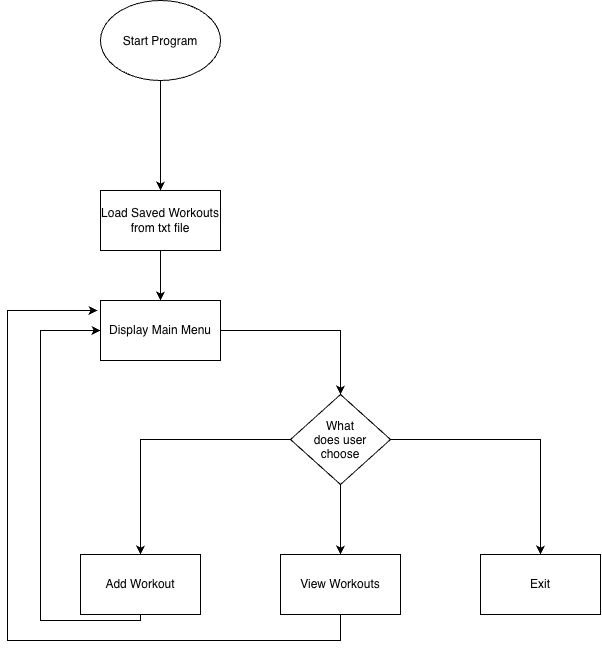

The diagram above was exported from draw.io. Its source (the exported page's mxGraphModel, read from the mxfile embedded in the PNG):
<mxGraphModel dx="1294" dy="841" grid="1" gridSize="10" guides="1" tooltips="1" connect="1" arrows="1" fold="1" page="1" pageScale="1" pageWidth="850" pageHeight="1100" math="0" shadow="0">
  <root>
    <mxCell id="0" />
    <mxCell id="1" parent="0" />
    <mxCell id="6XfGBYZSe6_XNj9casAU-20" edge="1" parent="1" source="6XfGBYZSe6_XNj9casAU-1" style="edgeStyle=orthogonalEdgeStyle;rounded=0;orthogonalLoop=1;jettySize=auto;html=1;entryX=0.5;entryY=0;entryDx=0;entryDy=0;defaultLabelBackgroundColor=page;" target="6XfGBYZSe6_XNj9casAU-2">
      <mxGeometry relative="1" as="geometry" />
    </mxCell>
    <mxCell id="6XfGBYZSe6_XNj9casAU-1" parent="1" style="ellipse;whiteSpace=wrap;html=1;shapeInside=1;" value="Start Program" vertex="1">
      <mxGeometry height="80" width="120" x="113" y="60" as="geometry" />
    </mxCell>
    <mxCell id="6XfGBYZSe6_XNj9casAU-5" edge="1" parent="1" source="6XfGBYZSe6_XNj9casAU-2" style="edgeStyle=orthogonalEdgeStyle;rounded=0;orthogonalLoop=1;jettySize=auto;html=1;defaultLabelBackgroundColor=page;" target="6XfGBYZSe6_XNj9casAU-4" value="">
      <mxGeometry relative="1" as="geometry" />
    </mxCell>
    <mxCell id="6XfGBYZSe6_XNj9casAU-2" parent="1" style="rounded=0;whiteSpace=wrap;html=1;" value="Load Saved Workouts from txt file" vertex="1">
      <mxGeometry height="60" width="120" x="113" y="250" as="geometry" />
    </mxCell>
    <mxCell id="6XfGBYZSe6_XNj9casAU-7" edge="1" parent="1" source="6XfGBYZSe6_XNj9casAU-4" style="edgeStyle=orthogonalEdgeStyle;rounded=0;orthogonalLoop=1;jettySize=auto;html=1;defaultLabelBackgroundColor=page;" target="6XfGBYZSe6_XNj9casAU-6">
      <mxGeometry relative="1" as="geometry" />
    </mxCell>
    <mxCell id="6XfGBYZSe6_XNj9casAU-4" parent="1" style="rounded=0;whiteSpace=wrap;html=1;" value="Display Main Menu" vertex="1">
      <mxGeometry height="60" width="120" x="113" y="360" as="geometry" />
    </mxCell>
    <mxCell id="6XfGBYZSe6_XNj9casAU-11" edge="1" parent="1" source="6XfGBYZSe6_XNj9casAU-6" style="edgeStyle=orthogonalEdgeStyle;rounded=0;orthogonalLoop=1;jettySize=auto;html=1;defaultLabelBackgroundColor=page;" target="6XfGBYZSe6_XNj9casAU-10" value="">
      <mxGeometry relative="1" as="geometry" />
    </mxCell>
    <mxCell id="6XfGBYZSe6_XNj9casAU-17" edge="1" parent="1" source="6XfGBYZSe6_XNj9casAU-6" style="edgeStyle=orthogonalEdgeStyle;rounded=0;orthogonalLoop=1;jettySize=auto;html=1;entryX=0.5;entryY=0;entryDx=0;entryDy=0;defaultLabelBackgroundColor=page;">
      <mxGeometry relative="1" as="geometry">
        <mxPoint x="153" y="614" as="targetPoint" />
      </mxGeometry>
    </mxCell>
    <mxCell id="6XfGBYZSe6_XNj9casAU-18" edge="1" parent="1" source="6XfGBYZSe6_XNj9casAU-6" style="edgeStyle=orthogonalEdgeStyle;rounded=0;orthogonalLoop=1;jettySize=auto;html=1;entryX=0.5;entryY=0;entryDx=0;entryDy=0;defaultLabelBackgroundColor=page;" target="6XfGBYZSe6_XNj9casAU-12">
      <mxGeometry relative="1" as="geometry" />
    </mxCell>
    <mxCell id="6XfGBYZSe6_XNj9casAU-6" parent="1" style="rhombus;whiteSpace=wrap;html=1;shapeInside=1;" value="What does user choose" vertex="1">
      <mxGeometry height="90" width="100" x="303" y="454" as="geometry" />
    </mxCell>
    <mxCell id="6XfGBYZSe6_XNj9casAU-19" edge="1" parent="1" source="6XfGBYZSe6_XNj9casAU-8" style="edgeStyle=orthogonalEdgeStyle;rounded=0;orthogonalLoop=1;jettySize=auto;html=1;defaultLabelBackgroundColor=page;entryX=0;entryY=0.5;entryDx=0;entryDy=0;" target="6XfGBYZSe6_XNj9casAU-4">
      <mxGeometry relative="1" x="-0.4825" as="geometry">
        <Array as="points">
          <mxPoint x="153" y="680" />
          <mxPoint x="53" y="680" />
          <mxPoint x="53" y="390" />
        </Array>
        <mxPoint x="83" y="520" as="targetPoint" />
      </mxGeometry>
    </mxCell>
    <mxCell id="6XfGBYZSe6_XNj9casAU-8" parent="1" style="whiteSpace=wrap;html=1;" value="Add Workout" vertex="1">
      <mxGeometry height="60" width="120" x="93" y="614" as="geometry" />
    </mxCell>
    <mxCell id="6XfGBYZSe6_XNj9casAU-21" edge="1" parent="1" source="6XfGBYZSe6_XNj9casAU-10" style="edgeStyle=orthogonalEdgeStyle;rounded=0;orthogonalLoop=1;jettySize=auto;html=1;defaultLabelBackgroundColor=page;">
      <mxGeometry relative="1" x="-0.8283" as="geometry">
        <Array as="points">
          <mxPoint x="353" y="700" />
          <mxPoint x="20" y="700" />
          <mxPoint x="20" y="370" />
        </Array>
        <mxPoint x="110" y="370" as="targetPoint" />
      </mxGeometry>
    </mxCell>
    <mxCell id="6XfGBYZSe6_XNj9casAU-10" parent="1" style="whiteSpace=wrap;html=1;" value="View Workouts" vertex="1">
      <mxGeometry height="60" width="120" x="293" y="614" as="geometry" />
    </mxCell>
    <mxCell id="6XfGBYZSe6_XNj9casAU-12" parent="1" style="whiteSpace=wrap;html=1;" value="Exit" vertex="1">
      <mxGeometry height="60" width="120" x="493" y="614" as="geometry" />
    </mxCell>
  </root>
</mxGraphModel>